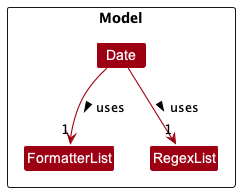

The diagram above was rendered by PlantUML. Its source (embedded in the PNG):
@startuml
!include style.puml
skinparam arrowThickness 1.1
skinparam arrowColor MODEL_COLOR
skinparam classBackgroundColor MODEL_COLOR

Package Model <<Rectangle>>{

Class Date
Class FormatterList
Class RegexList

}

Date --> "1" FormatterList: uses >
Date --> "1" RegexList: uses >


@enduml